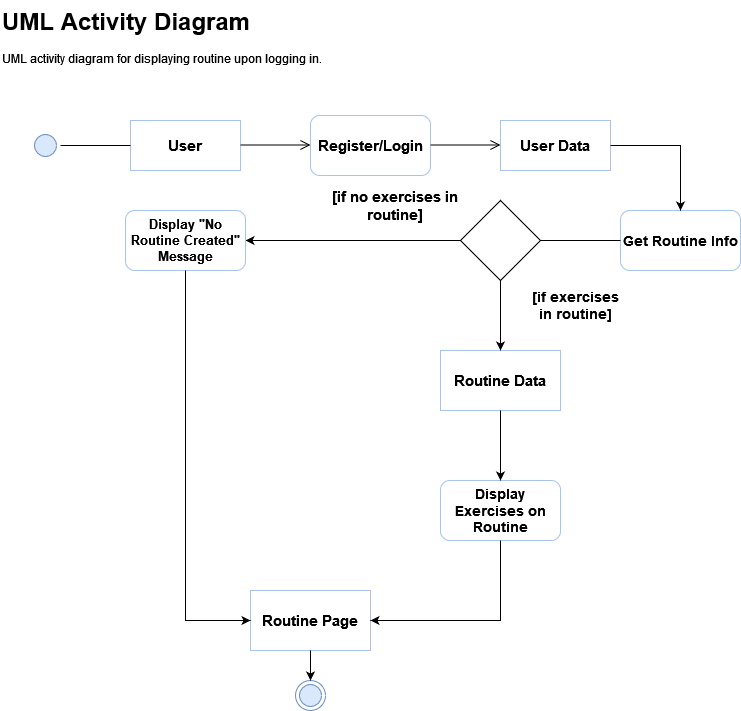

The diagram above was exported from draw.io. Its source (the exported page's mxGraphModel, read from the mxfile embedded in the PNG):
<mxGraphModel dx="792" dy="1104" grid="1" gridSize="10" guides="1" tooltips="1" connect="1" arrows="1" fold="1" page="1" pageScale="1" pageWidth="1169" pageHeight="826" background="none" math="0" shadow="0">
  <root>
    <mxCell id="0" />
    <mxCell id="1" parent="0" />
    <mxCell id="fx7CSFleR44SWBNpxOu4-41" value="&lt;h1 style=&quot;margin-top: 0px;&quot;&gt;UML Activity Diagram&lt;br&gt;&lt;/h1&gt;&lt;p&gt;UML activity diagram for displaying routine upon logging in.&lt;br&gt;&lt;/p&gt;" style="text;html=1;whiteSpace=wrap;overflow=hidden;rounded=0;" vertex="1" parent="1">
      <mxGeometry x="40" y="30" width="410" height="120" as="geometry" />
    </mxCell>
    <mxCell id="fx7CSFleR44SWBNpxOu4-42" value="" style="ellipse;html=1;shape=startState;fillColor=#dae8fc;strokeColor=#6c8ebf;" vertex="1" parent="1">
      <mxGeometry x="70" y="160" width="30" height="30" as="geometry" />
    </mxCell>
    <mxCell id="fx7CSFleR44SWBNpxOu4-44" value="&lt;b&gt;&lt;font style=&quot;font-size: 15px;&quot;&gt;User&lt;/font&gt;&lt;/b&gt;" style="html=1;whiteSpace=wrap;fillColor=default;strokeColor=#A9C4EB;" vertex="1" parent="1">
      <mxGeometry x="170" y="150" width="110" height="50" as="geometry" />
    </mxCell>
    <mxCell id="fx7CSFleR44SWBNpxOu4-45" value="" style="edgeStyle=orthogonalEdgeStyle;html=1;verticalAlign=bottom;endArrow=open;endSize=8;rounded=0;entryX=0;entryY=0.5;entryDx=0;entryDy=0;" edge="1" parent="1">
      <mxGeometry relative="1" as="geometry">
        <mxPoint x="350" y="174.5" as="targetPoint" />
        <mxPoint x="280" y="174.5" as="sourcePoint" />
      </mxGeometry>
    </mxCell>
    <mxCell id="fx7CSFleR44SWBNpxOu4-46" value="&lt;b&gt;&lt;font style=&quot;font-size: 15px;&quot;&gt;Register/Login&lt;/font&gt;&lt;/b&gt;" style="rounded=1;whiteSpace=wrap;html=1;strokeColor=#A9C4EB;" vertex="1" parent="1">
      <mxGeometry x="350" y="145" width="120" height="60" as="geometry" />
    </mxCell>
    <mxCell id="fx7CSFleR44SWBNpxOu4-47" value="" style="edgeStyle=orthogonalEdgeStyle;html=1;verticalAlign=bottom;endArrow=open;endSize=8;rounded=0;entryX=0;entryY=0.5;entryDx=0;entryDy=0;" edge="1" parent="1">
      <mxGeometry relative="1" as="geometry">
        <mxPoint x="540" y="174.5" as="targetPoint" />
        <mxPoint x="470" y="174.5" as="sourcePoint" />
      </mxGeometry>
    </mxCell>
    <mxCell id="fx7CSFleR44SWBNpxOu4-48" value="&lt;b&gt;&lt;font style=&quot;font-size: 15px;&quot;&gt;User Data&lt;br&gt;&lt;/font&gt;&lt;/b&gt;" style="html=1;whiteSpace=wrap;strokeColor=#A9C4EB;" vertex="1" parent="1">
      <mxGeometry x="540" y="150" width="110" height="50" as="geometry" />
    </mxCell>
    <mxCell id="fx7CSFleR44SWBNpxOu4-49" value="&lt;font style=&quot;font-size: 14px;&quot;&gt;&lt;b&gt;&lt;font style=&quot;font-size: 14px;&quot;&gt;Get Routine Info&lt;/font&gt;&lt;/b&gt;&lt;/font&gt;" style="rounded=1;whiteSpace=wrap;html=1;strokeColor=#A9C4EB;" vertex="1" parent="1">
      <mxGeometry x="660" y="240" width="120" height="60" as="geometry" />
    </mxCell>
    <mxCell id="fx7CSFleR44SWBNpxOu4-50" value="" style="endArrow=classic;html=1;rounded=0;entryX=0.5;entryY=0;entryDx=0;entryDy=0;exitX=1;exitY=0.5;exitDx=0;exitDy=0;" edge="1" parent="1" source="fx7CSFleR44SWBNpxOu4-48" target="fx7CSFleR44SWBNpxOu4-49">
      <mxGeometry width="50" height="50" relative="1" as="geometry">
        <mxPoint x="500" y="350" as="sourcePoint" />
        <mxPoint x="550" y="300" as="targetPoint" />
        <Array as="points">
          <mxPoint x="720" y="175" />
        </Array>
      </mxGeometry>
    </mxCell>
    <mxCell id="fx7CSFleR44SWBNpxOu4-51" value="&lt;b&gt;&lt;font style=&quot;font-size: 15px;&quot;&gt;Routine Data&lt;/font&gt;&lt;/b&gt;" style="rounded=0;whiteSpace=wrap;html=1;strokeColor=#A9C4EB;" vertex="1" parent="1">
      <mxGeometry x="480" y="380" width="120" height="60" as="geometry" />
    </mxCell>
    <mxCell id="fx7CSFleR44SWBNpxOu4-53" value="" style="endArrow=none;html=1;rounded=0;exitX=1;exitY=0.5;exitDx=0;exitDy=0;entryX=0;entryY=0.5;entryDx=0;entryDy=0;" edge="1" parent="1" source="fx7CSFleR44SWBNpxOu4-42" target="fx7CSFleR44SWBNpxOu4-44">
      <mxGeometry width="50" height="50" relative="1" as="geometry">
        <mxPoint x="440" y="350" as="sourcePoint" />
        <mxPoint x="490" y="300" as="targetPoint" />
      </mxGeometry>
    </mxCell>
    <mxCell id="fx7CSFleR44SWBNpxOu4-54" value="" style="rhombus;whiteSpace=wrap;html=1;" vertex="1" parent="1">
      <mxGeometry x="500" y="230" width="80" height="80" as="geometry" />
    </mxCell>
    <mxCell id="fx7CSFleR44SWBNpxOu4-55" value="" style="endArrow=none;html=1;rounded=0;exitX=0;exitY=0.5;exitDx=0;exitDy=0;entryX=1;entryY=0.5;entryDx=0;entryDy=0;" edge="1" parent="1" source="fx7CSFleR44SWBNpxOu4-49" target="fx7CSFleR44SWBNpxOu4-54">
      <mxGeometry width="50" height="50" relative="1" as="geometry">
        <mxPoint x="440" y="350" as="sourcePoint" />
        <mxPoint x="490" y="300" as="targetPoint" />
      </mxGeometry>
    </mxCell>
    <mxCell id="fx7CSFleR44SWBNpxOu4-56" value="&lt;b&gt;&lt;font style=&quot;font-size: 14px;&quot;&gt;[if exercises in routine]&lt;/font&gt;&lt;/b&gt;" style="text;html=1;align=center;verticalAlign=middle;whiteSpace=wrap;rounded=0;" vertex="1" parent="1">
      <mxGeometry x="570" y="320" width="90" height="30" as="geometry" />
    </mxCell>
    <mxCell id="fx7CSFleR44SWBNpxOu4-57" value="&lt;b&gt;&lt;font style=&quot;font-size: 15px;&quot;&gt;[if no exercises in routine]&lt;/font&gt;&lt;/b&gt;" style="text;html=1;align=center;verticalAlign=middle;whiteSpace=wrap;rounded=0;" vertex="1" parent="1">
      <mxGeometry x="370" y="220" width="130" height="30" as="geometry" />
    </mxCell>
    <mxCell id="fx7CSFleR44SWBNpxOu4-59" value="" style="endArrow=classic;html=1;rounded=0;exitX=0.5;exitY=1;exitDx=0;exitDy=0;entryX=0.5;entryY=0;entryDx=0;entryDy=0;" edge="1" parent="1" source="fx7CSFleR44SWBNpxOu4-54" target="fx7CSFleR44SWBNpxOu4-51">
      <mxGeometry width="50" height="50" relative="1" as="geometry">
        <mxPoint x="440" y="350" as="sourcePoint" />
        <mxPoint x="490" y="300" as="targetPoint" />
      </mxGeometry>
    </mxCell>
    <mxCell id="fx7CSFleR44SWBNpxOu4-61" value="" style="endArrow=classic;html=1;rounded=0;exitX=0;exitY=0.5;exitDx=0;exitDy=0;entryX=1;entryY=0.5;entryDx=0;entryDy=0;" edge="1" parent="1" source="fx7CSFleR44SWBNpxOu4-54">
      <mxGeometry width="50" height="50" relative="1" as="geometry">
        <mxPoint x="440" y="350" as="sourcePoint" />
        <mxPoint x="285" y="270" as="targetPoint" />
      </mxGeometry>
    </mxCell>
    <mxCell id="fx7CSFleR44SWBNpxOu4-62" value="&lt;b&gt;&lt;font style=&quot;font-size: 13px;&quot;&gt;Display &quot;No Routine Created&quot; Message&lt;/font&gt;&lt;/b&gt;" style="rounded=1;whiteSpace=wrap;html=1;strokeColor=#A9C4EB;" vertex="1" parent="1">
      <mxGeometry x="165" y="240" width="120" height="60" as="geometry" />
    </mxCell>
    <mxCell id="fx7CSFleR44SWBNpxOu4-63" value="&lt;b&gt;&lt;font style=&quot;font-size: 15px;&quot;&gt;Routine Page&lt;/font&gt;&lt;/b&gt;" style="rounded=0;whiteSpace=wrap;html=1;strokeColor=#A9C4EB;" vertex="1" parent="1">
      <mxGeometry x="290" y="620" width="120" height="60" as="geometry" />
    </mxCell>
    <mxCell id="fx7CSFleR44SWBNpxOu4-64" value="" style="endArrow=classic;html=1;rounded=0;exitX=0.5;exitY=1;exitDx=0;exitDy=0;entryX=0;entryY=0.5;entryDx=0;entryDy=0;" edge="1" parent="1" source="fx7CSFleR44SWBNpxOu4-62" target="fx7CSFleR44SWBNpxOu4-63">
      <mxGeometry width="50" height="50" relative="1" as="geometry">
        <mxPoint x="440" y="350" as="sourcePoint" />
        <mxPoint x="490" y="300" as="targetPoint" />
        <Array as="points">
          <mxPoint x="225" y="650" />
        </Array>
      </mxGeometry>
    </mxCell>
    <mxCell id="fx7CSFleR44SWBNpxOu4-65" value="&lt;b&gt;&lt;font style=&quot;font-size: 14px;&quot;&gt;Display Exercises on Routine&lt;/font&gt;&lt;/b&gt;" style="rounded=1;whiteSpace=wrap;html=1;strokeColor=#A9C4EB;" vertex="1" parent="1">
      <mxGeometry x="480" y="510" width="120" height="60" as="geometry" />
    </mxCell>
    <mxCell id="fx7CSFleR44SWBNpxOu4-66" value="" style="endArrow=classic;html=1;rounded=0;exitX=0.5;exitY=1;exitDx=0;exitDy=0;entryX=0.5;entryY=0;entryDx=0;entryDy=0;" edge="1" parent="1" source="fx7CSFleR44SWBNpxOu4-51" target="fx7CSFleR44SWBNpxOu4-65">
      <mxGeometry width="50" height="50" relative="1" as="geometry">
        <mxPoint x="440" y="350" as="sourcePoint" />
        <mxPoint x="490" y="300" as="targetPoint" />
      </mxGeometry>
    </mxCell>
    <mxCell id="fx7CSFleR44SWBNpxOu4-67" value="" style="endArrow=classic;html=1;rounded=0;exitX=0.5;exitY=1;exitDx=0;exitDy=0;entryX=1;entryY=0.5;entryDx=0;entryDy=0;" edge="1" parent="1" source="fx7CSFleR44SWBNpxOu4-65" target="fx7CSFleR44SWBNpxOu4-63">
      <mxGeometry width="50" height="50" relative="1" as="geometry">
        <mxPoint x="440" y="350" as="sourcePoint" />
        <mxPoint x="490" y="300" as="targetPoint" />
        <Array as="points">
          <mxPoint x="540" y="650" />
        </Array>
      </mxGeometry>
    </mxCell>
    <mxCell id="fx7CSFleR44SWBNpxOu4-68" value="" style="ellipse;html=1;shape=endState;fillColor=#dae8fc;strokeColor=#6c8ebf;" vertex="1" parent="1">
      <mxGeometry x="335" y="710" width="30" height="30" as="geometry" />
    </mxCell>
    <mxCell id="fx7CSFleR44SWBNpxOu4-69" value="" style="endArrow=classic;html=1;rounded=0;exitX=0.5;exitY=1;exitDx=0;exitDy=0;entryX=0.5;entryY=0;entryDx=0;entryDy=0;" edge="1" parent="1" source="fx7CSFleR44SWBNpxOu4-63" target="fx7CSFleR44SWBNpxOu4-68">
      <mxGeometry width="50" height="50" relative="1" as="geometry">
        <mxPoint x="440" y="380" as="sourcePoint" />
        <mxPoint x="490" y="330" as="targetPoint" />
      </mxGeometry>
    </mxCell>
  </root>
</mxGraphModel>